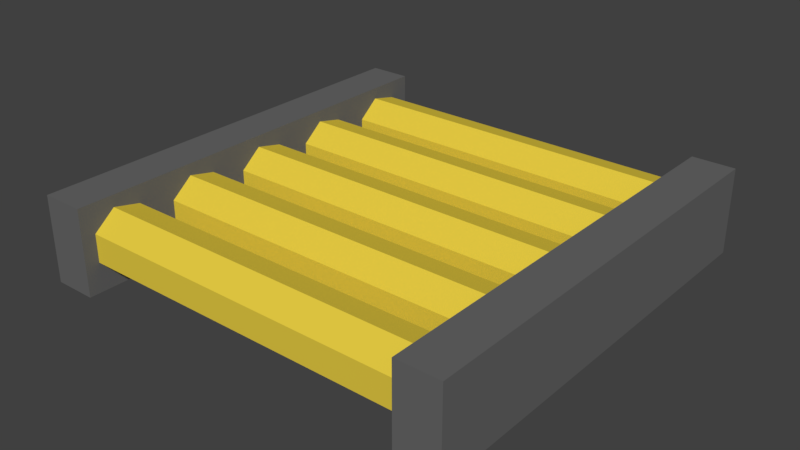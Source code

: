 # Source: ConveyorBelt.blend  (saved by Blender 2.79.0; exported with 4.5.12 LTS)
import bpy
from mathutils import Matrix  # noqa: F401  (used for matrix-valued properties, if any)

bpy.ops.wm.read_factory_settings(use_empty=True)
scene = bpy.context.scene
scene.name = 'Scene'

# ---- collections
col_collection_1 = bpy.data.collections.new('Collection 1'); scene.collection.children.link(col_collection_1)

# ---- materials (node trees are filled in below, after node groups)
mat_conveyorbeltaxle = bpy.data.materials.new('ConveyorBeltAxle')
mat_conveyorbeltaxle.alpha_threshold = 0.0
mat_conveyorbeltaxle.use_transparent_shadow = False
mat_conveyorbeltaxle.diffuse_color = (0.8, 0.6083, 0.0561, 1.0)
mat_conveyorbeltaxle.roughness = 0.5
mat_conveyorbeltrim = bpy.data.materials.new('ConveyorBeltRim')
mat_conveyorbeltrim.alpha_threshold = 0.0
mat_conveyorbeltrim.use_transparent_shadow = False
mat_conveyorbeltrim.diffuse_color = (0.1376, 0.1376, 0.1376, 1.0)
mat_conveyorbeltrim.roughness = 0.5

# ---- material node trees

# ---- world
world_world = bpy.data.worlds.new('World'); scene.world = world_world
world_world.color = (0.05088, 0.05088, 0.05088)
world_world.use_sun_shadow = False
world_world.sun_shadow_jitter_overblur = 0.0
world_world.cycles.sampling_method = 'MANUAL'

# ---- meshes
me_cylinder_004 = bpy.data.meshes.new('Cylinder.004')
me_cylinder_004.from_pydata([(-0.45, 0.075, -1.49e-08), (0.45, 0.075, -2.235e-08), (-0.45, 0.04676, -0.05864), (0.45, 0.04676, -0.05864), (-0.45, -0.01669, -0.07312), (0.45, -0.01669, -0.07312), (-0.45, -0.06757, -0.03254), (0.45, -0.06757, -0.03254), (-0.45, -0.06757, 0.03254), (0.45, -0.06757, 0.03254), (-0.45, -0.01669, 0.07312), (0.45, -0.01669, 0.07312), (-0.45, 0.04676, 0.05864), (0.45, 0.04676, 0.05864)], [], [(0, 1, 3, 2), (2, 3, 5, 4), (4, 5, 7, 6), (6, 7, 9, 8), (8, 9, 11, 10), (3, 1, 13, 11, 9, 7, 5), (10, 11, 13, 12), (12, 13, 1, 0), (0, 2, 4, 6, 8, 10, 12)])
me_cylinder_004.materials.append(mat_conveyorbeltaxle)
me_cylinder_004.use_remesh_preserve_volume = False
me_cylinder_004.use_remesh_preserve_attributes = False
me_cylinder_004.use_mirror_vertex_groups = False
me_cylinder_004.update()
me_cylinder_003 = bpy.data.meshes.new('Cylinder.003')
me_cylinder_003.from_pydata([(-0.45, 0.075, -1.49e-08), (0.45, 0.075, -2.235e-08), (-0.45, 0.04676, -0.05864), (0.45, 0.04676, -0.05864), (-0.45, -0.01669, -0.07312), (0.45, -0.01669, -0.07312), (-0.45, -0.06757, -0.03254), (0.45, -0.06757, -0.03254), (-0.45, -0.06757, 0.03254), (0.45, -0.06757, 0.03254), (-0.45, -0.01669, 0.07312), (0.45, -0.01669, 0.07312), (-0.45, 0.04676, 0.05864), (0.45, 0.04676, 0.05864)], [], [(0, 1, 3, 2), (2, 3, 5, 4), (4, 5, 7, 6), (6, 7, 9, 8), (8, 9, 11, 10), (3, 1, 13, 11, 9, 7, 5), (10, 11, 13, 12), (12, 13, 1, 0), (0, 2, 4, 6, 8, 10, 12)])
me_cylinder_003.materials.append(mat_conveyorbeltaxle)
me_cylinder_003.use_remesh_preserve_volume = False
me_cylinder_003.use_remesh_preserve_attributes = False
me_cylinder_003.use_mirror_vertex_groups = False
me_cylinder_003.update()
me_cylinder_002 = bpy.data.meshes.new('Cylinder.002')
me_cylinder_002.from_pydata([(-0.45, 0.075, -1.49e-08), (0.45, 0.075, -2.235e-08), (-0.45, 0.04676, -0.05864), (0.45, 0.04676, -0.05864), (-0.45, -0.01669, -0.07312), (0.45, -0.01669, -0.07312), (-0.45, -0.06757, -0.03254), (0.45, -0.06757, -0.03254), (-0.45, -0.06757, 0.03254), (0.45, -0.06757, 0.03254), (-0.45, -0.01669, 0.07312), (0.45, -0.01669, 0.07312), (-0.45, 0.04676, 0.05864), (0.45, 0.04676, 0.05864)], [], [(0, 1, 3, 2), (2, 3, 5, 4), (4, 5, 7, 6), (6, 7, 9, 8), (8, 9, 11, 10), (3, 1, 13, 11, 9, 7, 5), (10, 11, 13, 12), (12, 13, 1, 0), (0, 2, 4, 6, 8, 10, 12)])
me_cylinder_002.materials.append(mat_conveyorbeltaxle)
me_cylinder_002.use_remesh_preserve_volume = False
me_cylinder_002.use_remesh_preserve_attributes = False
me_cylinder_002.use_mirror_vertex_groups = False
me_cylinder_002.update()
me_cylinder_001 = bpy.data.meshes.new('Cylinder.001')
me_cylinder_001.from_pydata([(-0.45, 0.075, -1.49e-08), (0.45, 0.075, -2.235e-08), (-0.45, 0.04676, -0.05864), (0.45, 0.04676, -0.05864), (-0.45, -0.01669, -0.07312), (0.45, -0.01669, -0.07312), (-0.45, -0.06757, -0.03254), (0.45, -0.06757, -0.03254), (-0.45, -0.06757, 0.03254), (0.45, -0.06757, 0.03254), (-0.45, -0.01669, 0.07312), (0.45, -0.01669, 0.07312), (-0.45, 0.04676, 0.05864), (0.45, 0.04676, 0.05864)], [], [(0, 1, 3, 2), (2, 3, 5, 4), (4, 5, 7, 6), (6, 7, 9, 8), (8, 9, 11, 10), (3, 1, 13, 11, 9, 7, 5), (10, 11, 13, 12), (12, 13, 1, 0), (0, 2, 4, 6, 8, 10, 12)])
me_cylinder_001.materials.append(mat_conveyorbeltaxle)
me_cylinder_001.use_remesh_preserve_volume = False
me_cylinder_001.use_remesh_preserve_attributes = False
me_cylinder_001.use_mirror_vertex_groups = False
me_cylinder_001.update()
me_cylinder = bpy.data.meshes.new('Cylinder')
me_cylinder.from_pydata([(-0.45, 0.075, -1.49e-08), (0.45, 0.075, -2.235e-08), (-0.45, 0.04676, -0.05864), (0.45, 0.04676, -0.05864), (-0.45, -0.01669, -0.07312), (0.45, -0.01669, -0.07312), (-0.45, -0.06757, -0.03254), (0.45, -0.06757, -0.03254), (-0.45, -0.06757, 0.03254), (0.45, -0.06757, 0.03254), (-0.45, -0.01669, 0.07312), (0.45, -0.01669, 0.07312), (-0.45, 0.04676, 0.05864), (0.45, 0.04676, 0.05864)], [], [(0, 1, 3, 2), (2, 3, 5, 4), (4, 5, 7, 6), (6, 7, 9, 8), (8, 9, 11, 10), (3, 1, 13, 11, 9, 7, 5), (10, 11, 13, 12), (12, 13, 1, 0), (0, 2, 4, 6, 8, 10, 12)])
me_cylinder.materials.append(mat_conveyorbeltaxle)
me_cylinder.use_remesh_preserve_volume = False
me_cylinder.use_remesh_preserve_attributes = False
me_cylinder.use_mirror_vertex_groups = False
me_cylinder.update()
me_cube = bpy.data.meshes.new('Cube')
me_cube.from_pydata([(0.4, -0.5, -0.1), (0.4, -0.5, 0.1), (0.4, 0.5, -0.1), (0.4, 0.5, 0.1), (0.5, -0.5, -0.1), (0.5, -0.5, 0.1), (0.5, 0.5, -0.1), (0.5, 0.5, 0.1), (-0.5, -0.5, -0.1), (-0.5, -0.5, 0.1), (-0.5, 0.5, -0.1), (-0.5, 0.5, 0.1), (-0.4, -0.5, -0.1), (-0.4, -0.5, 0.1), (-0.4, 0.5, -0.1), (-0.4, 0.5, 0.1)], [], [(0, 1, 3, 2), (2, 3, 7, 6), (6, 7, 5, 4), (4, 5, 1, 0), (2, 6, 4, 0), (7, 3, 1, 5), (8, 9, 11, 10), (10, 11, 15, 14), (14, 15, 13, 12), (12, 13, 9, 8), (10, 14, 12, 8), (15, 11, 9, 13)])
me_cube.materials.append(mat_conveyorbeltrim)
me_cube.use_remesh_preserve_volume = False
me_cube.use_remesh_preserve_attributes = False
me_cube.use_mirror_vertex_groups = False
me_cube.update()

# ---- objects
ob_cylinder_004 = bpy.data.objects.new('Cylinder.004', me_cylinder_004)
ob_cylinder_003 = bpy.data.objects.new('Cylinder.003', me_cylinder_003)
ob_cylinder_002 = bpy.data.objects.new('Cylinder.002', me_cylinder_002)
ob_cylinder_001 = bpy.data.objects.new('Cylinder.001', me_cylinder_001)
ob_cylinder = bpy.data.objects.new('Cylinder', me_cylinder)
ob_conveyorsides = bpy.data.objects.new('ConveyorSides', me_cube)

# ---- transforms, parenting, visibility, modifiers, constraints
ob_cylinder_004.location = (0.0, -0.4, 0.1)
ob_cylinder_004.lineart.crease_threshold = 0.0
ob_cylinder_003.location = (0.0, -0.2, 0.1)
ob_cylinder_003.lineart.crease_threshold = 0.0
ob_cylinder_002.location = (0.0, 0.4, 0.1)
ob_cylinder_002.lineart.crease_threshold = 0.0
ob_cylinder_001.location = (0.0, 0.2, 0.1)
ob_cylinder_001.lineart.crease_threshold = 0.0
ob_cylinder.location = (0.0, -1.597e-08, 0.1)
ob_cylinder.lineart.crease_threshold = 0.0
ob_conveyorsides.location = (-1.863e-08, 0.0, 0.1)
ob_conveyorsides.lineart.crease_threshold = 0.0

# ---- collection membership
col_collection_1.objects.link(ob_cylinder_004)
col_collection_1.objects.link(ob_cylinder_003)
col_collection_1.objects.link(ob_cylinder_002)
col_collection_1.objects.link(ob_cylinder_001)
col_collection_1.objects.link(ob_cylinder)
col_collection_1.objects.link(ob_conveyorsides)

# ---- scene / render settings (as saved in the file)
scene.frame_start = 1; scene.frame_end = 250; scene.frame_set(1)
scene.render.engine = 'BLENDER_EEVEE_NEXT'
scene.render.resolution_percentage = 50
scene.render.dither_intensity = 0.0
scene.cycles.use_denoising = False
scene.cycles.samples = 128
scene.cycles.sampling_pattern = 'TABULATED_SOBOL'
scene.cycles.use_adaptive_sampling = False
scene.cycles.use_light_tree = False
scene.cycles.blur_glossy = 0.0
scene.cycles.sample_clamp_indirect = 0.0
scene.view_settings.view_transform = 'Standard'
bpy.context.view_layer.update()

# ---- added for rendering (the .blend has no active camera and no usable light): camera, sun
cam_auto = bpy.data.cameras.new('AutoCamera')
cam_auto.lens = 50.0
cam_auto.sensor_width = 36.0
cam_auto.clip_end = 1000.0
ob_auto_camera = bpy.data.objects.new('AutoCamera', cam_auto)
scene.collection.objects.link(ob_auto_camera)
ob_auto_camera.location = (1.32149, -1.58578, 1.15719)
ob_auto_camera.rotation_euler = (1.09748, -7.21219e-08, 0.694738)
scene.camera = ob_auto_camera
light_auto_sun = bpy.data.lights.new('AutoSun', 'SUN')
light_auto_sun.energy = 3.0
light_auto_sun.angle = 0.0523599
ob_auto_sun = bpy.data.objects.new('AutoSun', light_auto_sun)
scene.collection.objects.link(ob_auto_sun)
ob_auto_sun.rotation_euler = (0.872665, 0.174533, 0.523599)
bpy.context.view_layer.update()
